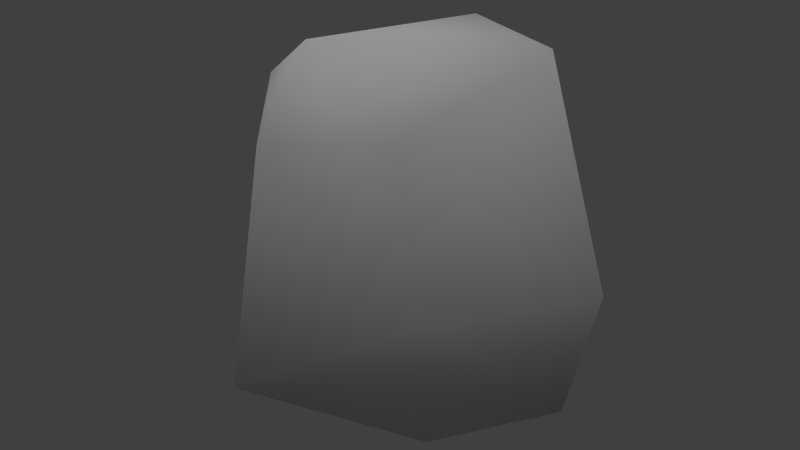 # Source: granite_a_lod2.blend  (saved by Blender 2.72.0; exported with 4.5.12 LTS)
import bpy
from mathutils import Matrix  # noqa: F401  (used for matrix-valued properties, if any)

bpy.ops.wm.read_factory_settings(use_empty=True)
scene = bpy.context.scene
scene.name = 'Scene'

# ---- collections
col_collection_1 = bpy.data.collections.new('Collection 1'); scene.collection.children.link(col_collection_1)

# ---- materials (node trees are filled in below, after node groups)
mat_material = bpy.data.materials.new('Material')
mat_material.alpha_threshold = 0.0
mat_material.use_transparent_shadow = False
mat_material.roughness = 0.5
mat_material.specular_intensity = 0.0
mat_material.line_color = (0.0, 0.0, 0.0, 1.0)

# ---- material node trees

# ---- world
world_world = bpy.data.worlds.new('World'); scene.world = world_world
world_world.color = (0.05088, 0.05088, 0.05088)
world_world.use_sun_shadow = False
world_world.sun_shadow_jitter_overblur = 0.0
world_world.cycles.sampling_method = 'MANUAL'
world_world.cycles.sample_map_resolution = 256

# ---- lights
light_hemi = bpy.data.lights.new('Hemi', 'SUN')
light_hemi.transmission_factor = 0.0
light_hemi.angle = 1.571
light_hemi.energy = 1.0
light_hemi.shadow_buffer_clip_start = 0.5
light_hemi.shadow_soft_size = 1.0
light_hemi.shadow_cascade_max_distance = 1000.0
light_hemi.cycles.use_multiple_importance_sampling = False

# ---- meshes
me_bouldercubic8 = bpy.data.meshes.new('bouldercubic8')
me_bouldercubic8.from_pydata([(0.8058, 0.1268, -0.7672), (0.005516, -0.9168, 0.6887), (-0.875, -0.05821, -0.4617), (0.1785, 0.5796, -0.5463), (-0.6901, -0.1684, 0.6175), (0.389, -0.5553, 0.6639), (0.4609, 0.4073, 0.8249), (0.861, 0.3222, -0.2237), (-0.1755, 0.7187, 0.7913), (-0.3055, -0.06604, -0.8961), (0.401, 0.5895, 0.376), (-0.2528, -0.9057, -0.551), (0.2962, -0.2291, -0.9834), (-0.4259, 0.8027, -0.02463), (-0.08158, -0.5451, 0.9898), (0.5731, -0.5998, -0.05309)], [], [(10, 13, 8), (1, 15, 5), (0, 15, 12), (10, 3, 13), (8, 6, 10), (5, 14, 1), (15, 1, 11), (1, 14, 4), (14, 8, 4), (6, 7, 10), (7, 6, 5), (9, 3, 0), (2, 9, 11), (11, 4, 2), (2, 4, 13), (8, 13, 4), (15, 0, 7), (14, 5, 6), (9, 0, 12), (11, 1, 4), (7, 5, 15), (3, 10, 7), (14, 6, 8), (2, 3, 9), (3, 2, 13), (15, 11, 12), (0, 3, 7), (9, 12, 11)])
me_bouldercubic8.polygons.foreach_set('use_smooth', [True] * 28)
_uv = me_bouldercubic8.uv_layers.new(name='UVMap')
_uv.uv.foreach_set('vector', [0.7374, 0.7006, 0.3558, 0.4597, 0.5274, 0.8622, 0.09086, 0.7576, 0.2621, 0.5188, 0.2846, 0.8296, 0.9337, 0.2141, 0.8704, 0.3493, 0.6838, 0.03715, 0.7374, 0.7006, 0.6197, 0.2222, 0.3558, 0.4597, 0.5274, 0.8622, 0.7104, 0.8546, 0.7374, 0.7006, 0.6998, 0.1764, 0.4813, 0.2686, 0.5261, 0.105, 0.8083, 0.5143, 0.5427, 0.8211, 0.432, 0.2436, 0.1435, 0.8394, 0.2721, 0.9602, 0.376, 0.7393, 0.4813, 0.2686, 0.5176, 0.8036, 0.2496, 0.3744, 0.7257, 0.858, 0.6974, 0.3907, 0.8428, 0.7207, 0.6974, 0.3907, 0.7257, 0.858, 0.2846, 0.8296, 0.4153, 0.4628, 0.6118, 0.789, 0.8563, 0.5556, 0.1999, 0.3364, 0.4153, 0.4628, 0.412, 0.117, 0.1449, 0.2708, 0.376, 0.7393, 0.3712, 0.317, 0.5191, 0.2891, 0.443, 0.7951, 0.8071, 0.4722, 0.9115, 0.7477, 0.8071, 0.4722, 0.443, 0.7951, 0.2621, 0.5188, 0.5944, 0.1949, 0.6974, 0.3907, 0.4813, 0.2686, 0.7163, 0.3761, 0.7651, 0.6839, 0.4153, 0.4628, 0.8563, 0.5556, 0.672, 0.3888, 0.1449, 0.2708, 0.1435, 0.8394, 0.376, 0.7393, 0.6974, 0.3907, 0.2846, 0.8296, 0.2621, 0.5188, 0.6197, 0.2222, 0.7374, 0.7006, 0.9134, 0.42, 0.4813, 0.2686, 0.7651, 0.6839, 0.5176, 0.8036, 0.2519, 0.1828, 0.4603, 0.2225, 0.5498, 0.1087, 0.3842, 0.5968, 0.1668, 0.5408, 0.2294, 0.7121, 0.188, 0.42, 0.1512, 0.282, 0.3394, 0.141, 0.8551, 0.21, 0.6197, 0.2222, 0.9134, 0.42, 0.4153, 0.4628, 0.672, 0.3888, 0.412, 0.117])
me_bouldercubic8.materials.append(mat_material)
me_bouldercubic8.use_remesh_preserve_volume = False
me_bouldercubic8.use_remesh_preserve_attributes = False
me_bouldercubic8.use_mirror_vertex_groups = False
me_bouldercubic8.update()

# ---- objects
ob_base01 = bpy.data.objects.new('base01', None)
ob_collision_1 = bpy.data.objects.new('collision-1', None)
ob_detail64 = bpy.data.objects.new('detail64', None)
ob_detail8 = bpy.data.objects.new('detail8', None)
ob_nulldetail0 = bpy.data.objects.new('nulldetail0', None)
ob_detail128 = bpy.data.objects.new('detail128', None)
ob_start01 = bpy.data.objects.new('start01', None)
ob_bouldercubic8 = bpy.data.objects.new('bouldercubic8', me_bouldercubic8)
ob_hemi = bpy.data.objects.new('Hemi', light_hemi)

# ---- transforms, parenting, visibility, modifiers, constraints
ob_base01.location = (0.0, 0.0, 0.0)
ob_base01.empty_image_offset = (0.0, 0.0)
ob_base01.lineart.crease_threshold = 0.0
ob_collision_1.parent = ob_base01
ob_collision_1.location = (0.0, 0.0, 0.0)
ob_collision_1.empty_image_offset = (0.0, 0.0)
ob_collision_1.lineart.crease_threshold = 0.0
ob_detail64.parent = ob_base01
ob_detail64.location = (0.0, 0.0, 0.0)
ob_detail64.empty_image_offset = (0.0, 0.0)
ob_detail64.lineart.crease_threshold = 0.0
ob_detail8.parent = ob_base01
ob_detail8.location = (0.0, 0.0, 0.0)
ob_detail8.empty_image_offset = (0.0, 0.0)
ob_detail8.lineart.crease_threshold = 0.0
ob_nulldetail0.parent = ob_base01
ob_nulldetail0.location = (0.0, 0.0, 0.0)
ob_nulldetail0.empty_image_offset = (0.0, 0.0)
ob_nulldetail0.lineart.crease_threshold = 0.0
ob_detail128.parent = ob_base01
ob_detail128.location = (0.0, 0.0, 0.0)
ob_detail128.empty_image_offset = (0.0, 0.0)
ob_detail128.lineart.crease_threshold = 0.0
ob_start01.parent = ob_base01
ob_start01.location = (0.0, 0.0, 0.0)
ob_start01.empty_image_offset = (0.0, 0.0)
ob_start01.lineart.crease_threshold = 0.0
ob_bouldercubic8.parent = ob_start01
ob_bouldercubic8.location = (0.0, 0.0, 0.0)
ob_bouldercubic8.scale = (1.12, 1.12, 1.12)
ob_bouldercubic8.lineart.crease_threshold = 0.0
ob_hemi.location = (2.688, 8.845, -2.504)
ob_hemi.lineart.crease_threshold = 0.0

# ---- collection membership
col_collection_1.objects.link(ob_base01)
col_collection_1.objects.link(ob_collision_1)
col_collection_1.objects.link(ob_detail64)
col_collection_1.objects.link(ob_detail8)
col_collection_1.objects.link(ob_nulldetail0)
col_collection_1.objects.link(ob_detail128)
col_collection_1.objects.link(ob_start01)
col_collection_1.objects.link(ob_bouldercubic8)
col_collection_1.objects.link(ob_hemi)

# ---- scene / render settings (as saved in the file)
scene.frame_start = 1; scene.frame_end = 250; scene.frame_set(1)
scene.render.engine = 'BLENDER_EEVEE_NEXT'
scene.render.image_settings.color_mode = 'RGB'
scene.render.image_settings.compression = 90
scene.render.resolution_percentage = 50
scene.render.dither_intensity = 0.0
scene.render.bake_margin = 2
scene.render.bake_bias = 0.0
scene.cycles.use_denoising = False
scene.cycles.samples = 10
scene.cycles.sampling_pattern = 'TABULATED_SOBOL'
scene.cycles.light_sampling_threshold = 0.0
scene.cycles.use_adaptive_sampling = False
scene.cycles.use_light_tree = False
scene.cycles.blur_glossy = 0.0
scene.cycles.volume_bounces = 1
scene.cycles.pixel_filter_type = 'GAUSSIAN'
scene.cycles.sample_clamp_indirect = 0.0
scene.view_settings.view_transform = 'Standard'
bpy.context.view_layer.update()

# ---- added for rendering (the .blend has no active camera): camera
cam_auto = bpy.data.cameras.new('AutoCamera')
cam_auto.lens = 50.0
cam_auto.sensor_width = 36.0
cam_auto.clip_end = 1000.0
ob_auto_camera = bpy.data.objects.new('AutoCamera', cam_auto)
scene.collection.objects.link(ob_auto_camera)
ob_auto_camera.location = (3.24581, -3.96826, 2.60655)
ob_auto_camera.rotation_euler = (1.09748, -7.21219e-08, 0.694738)
scene.camera = ob_auto_camera
bpy.context.view_layer.update()
